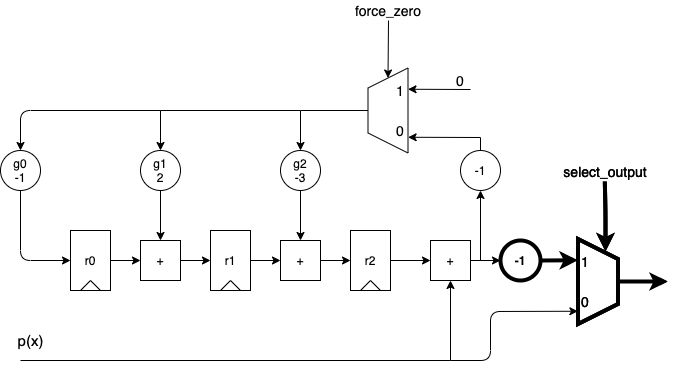

The diagram above was exported from draw.io. Its source (the exported page's mxGraphModel, read from the mxfile embedded in the PNG):
<mxGraphModel dx="369" dy="327" grid="1" gridSize="10" guides="1" tooltips="1" connect="1" arrows="1" fold="1" page="1" pageScale="1" pageWidth="850" pageHeight="1100" math="0" shadow="0">
  <root>
    <mxCell id="IqU4l1iCzfRF5xL0P2xc-0" />
    <mxCell id="IqU4l1iCzfRF5xL0P2xc-1" parent="IqU4l1iCzfRF5xL0P2xc-0" />
    <mxCell id="IqU4l1iCzfRF5xL0P2xc-2" value="" style="group" vertex="1" connectable="0" parent="IqU4l1iCzfRF5xL0P2xc-1">
      <mxGeometry x="220" y="240" width="40" height="60" as="geometry" />
    </mxCell>
    <mxCell id="IqU4l1iCzfRF5xL0P2xc-3" value="r1" style="rounded=0;whiteSpace=wrap;html=1;fillColor=none;" vertex="1" parent="IqU4l1iCzfRF5xL0P2xc-2">
      <mxGeometry width="40" height="60" as="geometry" />
    </mxCell>
    <mxCell id="IqU4l1iCzfRF5xL0P2xc-4" value="" style="endArrow=none;html=1;" edge="1" parent="IqU4l1iCzfRF5xL0P2xc-2">
      <mxGeometry width="50" height="50" relative="1" as="geometry">
        <mxPoint x="10" y="60" as="sourcePoint" />
        <mxPoint x="20" y="50" as="targetPoint" />
      </mxGeometry>
    </mxCell>
    <mxCell id="IqU4l1iCzfRF5xL0P2xc-5" value="" style="endArrow=none;html=1;exitX=0.75;exitY=1;exitDx=0;exitDy=0;" edge="1" parent="IqU4l1iCzfRF5xL0P2xc-2" source="IqU4l1iCzfRF5xL0P2xc-3">
      <mxGeometry width="50" height="50" relative="1" as="geometry">
        <mxPoint x="-40" y="160" as="sourcePoint" />
        <mxPoint x="20" y="50" as="targetPoint" />
      </mxGeometry>
    </mxCell>
    <mxCell id="IqU4l1iCzfRF5xL0P2xc-6" value="" style="group" vertex="1" connectable="0" parent="IqU4l1iCzfRF5xL0P2xc-1">
      <mxGeometry x="360" y="240" width="40" height="60" as="geometry" />
    </mxCell>
    <mxCell id="IqU4l1iCzfRF5xL0P2xc-7" value="r2" style="rounded=0;whiteSpace=wrap;html=1;fillColor=none;" vertex="1" parent="IqU4l1iCzfRF5xL0P2xc-6">
      <mxGeometry width="40" height="60" as="geometry" />
    </mxCell>
    <mxCell id="IqU4l1iCzfRF5xL0P2xc-8" value="" style="endArrow=none;html=1;" edge="1" parent="IqU4l1iCzfRF5xL0P2xc-6">
      <mxGeometry width="50" height="50" relative="1" as="geometry">
        <mxPoint x="10" y="60" as="sourcePoint" />
        <mxPoint x="20" y="50" as="targetPoint" />
      </mxGeometry>
    </mxCell>
    <mxCell id="IqU4l1iCzfRF5xL0P2xc-9" value="" style="endArrow=none;html=1;exitX=0.75;exitY=1;exitDx=0;exitDy=0;" edge="1" parent="IqU4l1iCzfRF5xL0P2xc-6" source="IqU4l1iCzfRF5xL0P2xc-7">
      <mxGeometry width="50" height="50" relative="1" as="geometry">
        <mxPoint x="-40" y="160" as="sourcePoint" />
        <mxPoint x="20" y="50" as="targetPoint" />
      </mxGeometry>
    </mxCell>
    <mxCell id="IqU4l1iCzfRF5xL0P2xc-10" value="" style="edgeStyle=orthogonalEdgeStyle;rounded=0;orthogonalLoop=1;jettySize=auto;html=1;" edge="1" parent="IqU4l1iCzfRF5xL0P2xc-1" source="IqU4l1iCzfRF5xL0P2xc-11" target="IqU4l1iCzfRF5xL0P2xc-18">
      <mxGeometry relative="1" as="geometry" />
    </mxCell>
    <mxCell id="IqU4l1iCzfRF5xL0P2xc-11" value="g2&lt;br&gt;-3" style="ellipse;whiteSpace=wrap;html=1;aspect=fixed;fillColor=none;" vertex="1" parent="IqU4l1iCzfRF5xL0P2xc-1">
      <mxGeometry x="290" y="160" width="40" height="40" as="geometry" />
    </mxCell>
    <mxCell id="IqU4l1iCzfRF5xL0P2xc-12" value="+" style="whiteSpace=wrap;html=1;aspect=fixed;fillColor=none;" vertex="1" parent="IqU4l1iCzfRF5xL0P2xc-1">
      <mxGeometry x="440" y="250" width="40" height="40" as="geometry" />
    </mxCell>
    <mxCell id="IqU4l1iCzfRF5xL0P2xc-13" value="" style="endArrow=classic;html=1;entryX=0.5;entryY=1;entryDx=0;entryDy=0;fontSize=15;rounded=0;" edge="1" parent="IqU4l1iCzfRF5xL0P2xc-1" target="IqU4l1iCzfRF5xL0P2xc-12">
      <mxGeometry width="50" height="50" relative="1" as="geometry">
        <mxPoint x="30" y="370" as="sourcePoint" />
        <mxPoint x="460" y="370" as="targetPoint" />
        <Array as="points">
          <mxPoint x="460" y="370" />
        </Array>
      </mxGeometry>
    </mxCell>
    <mxCell id="IqU4l1iCzfRF5xL0P2xc-14" value="p(x)" style="edgeLabel;html=1;align=center;verticalAlign=middle;resizable=0;points=[];fontSize=15;" vertex="1" connectable="0" parent="IqU4l1iCzfRF5xL0P2xc-13">
      <mxGeometry x="-0.734" y="-1" relative="1" as="geometry">
        <mxPoint x="-58" y="-21" as="offset" />
      </mxGeometry>
    </mxCell>
    <mxCell id="IqU4l1iCzfRF5xL0P2xc-15" value="" style="edgeStyle=orthogonalEdgeStyle;rounded=0;orthogonalLoop=1;jettySize=auto;html=1;" edge="1" parent="IqU4l1iCzfRF5xL0P2xc-1" source="IqU4l1iCzfRF5xL0P2xc-7" target="IqU4l1iCzfRF5xL0P2xc-12">
      <mxGeometry relative="1" as="geometry" />
    </mxCell>
    <mxCell id="IqU4l1iCzfRF5xL0P2xc-16" value="" style="endArrow=classic;html=1;exitX=1;exitY=0.5;exitDx=0;exitDy=0;" edge="1" parent="IqU4l1iCzfRF5xL0P2xc-1" source="IqU4l1iCzfRF5xL0P2xc-12">
      <mxGeometry width="50" height="50" relative="1" as="geometry">
        <mxPoint x="580" y="300" as="sourcePoint" />
        <mxPoint x="510" y="270" as="targetPoint" />
      </mxGeometry>
    </mxCell>
    <mxCell id="IqU4l1iCzfRF5xL0P2xc-18" value="+" style="whiteSpace=wrap;html=1;aspect=fixed;fillColor=none;" vertex="1" parent="IqU4l1iCzfRF5xL0P2xc-1">
      <mxGeometry x="290" y="250" width="40" height="40" as="geometry" />
    </mxCell>
    <mxCell id="IqU4l1iCzfRF5xL0P2xc-19" value="" style="edgeStyle=orthogonalEdgeStyle;rounded=0;orthogonalLoop=1;jettySize=auto;html=1;" edge="1" parent="IqU4l1iCzfRF5xL0P2xc-1" source="IqU4l1iCzfRF5xL0P2xc-3" target="IqU4l1iCzfRF5xL0P2xc-18">
      <mxGeometry relative="1" as="geometry" />
    </mxCell>
    <mxCell id="IqU4l1iCzfRF5xL0P2xc-20" value="" style="endArrow=classic;html=1;entryX=0;entryY=0.5;entryDx=0;entryDy=0;exitX=1;exitY=0.5;exitDx=0;exitDy=0;" edge="1" parent="IqU4l1iCzfRF5xL0P2xc-1" source="IqU4l1iCzfRF5xL0P2xc-18" target="IqU4l1iCzfRF5xL0P2xc-7">
      <mxGeometry width="50" height="50" relative="1" as="geometry">
        <mxPoint x="260" y="370" as="sourcePoint" />
        <mxPoint x="310" y="320" as="targetPoint" />
      </mxGeometry>
    </mxCell>
    <mxCell id="IqU4l1iCzfRF5xL0P2xc-21" value="" style="group" vertex="1" connectable="0" parent="IqU4l1iCzfRF5xL0P2xc-1">
      <mxGeometry x="80" y="240" width="40" height="60" as="geometry" />
    </mxCell>
    <mxCell id="IqU4l1iCzfRF5xL0P2xc-22" value="r0" style="rounded=0;whiteSpace=wrap;html=1;fillColor=none;" vertex="1" parent="IqU4l1iCzfRF5xL0P2xc-21">
      <mxGeometry width="40" height="60" as="geometry" />
    </mxCell>
    <mxCell id="IqU4l1iCzfRF5xL0P2xc-23" value="" style="endArrow=none;html=1;" edge="1" parent="IqU4l1iCzfRF5xL0P2xc-21">
      <mxGeometry width="50" height="50" relative="1" as="geometry">
        <mxPoint x="10" y="60" as="sourcePoint" />
        <mxPoint x="20" y="50" as="targetPoint" />
      </mxGeometry>
    </mxCell>
    <mxCell id="IqU4l1iCzfRF5xL0P2xc-24" value="" style="endArrow=none;html=1;exitX=0.75;exitY=1;exitDx=0;exitDy=0;" edge="1" parent="IqU4l1iCzfRF5xL0P2xc-21" source="IqU4l1iCzfRF5xL0P2xc-22">
      <mxGeometry width="50" height="50" relative="1" as="geometry">
        <mxPoint x="-40" y="160" as="sourcePoint" />
        <mxPoint x="20" y="50" as="targetPoint" />
      </mxGeometry>
    </mxCell>
    <mxCell id="IqU4l1iCzfRF5xL0P2xc-25" value="" style="edgeStyle=orthogonalEdgeStyle;rounded=0;orthogonalLoop=1;jettySize=auto;html=1;" edge="1" parent="IqU4l1iCzfRF5xL0P2xc-1" source="IqU4l1iCzfRF5xL0P2xc-26" target="IqU4l1iCzfRF5xL0P2xc-27">
      <mxGeometry relative="1" as="geometry" />
    </mxCell>
    <mxCell id="IqU4l1iCzfRF5xL0P2xc-26" value="g1&lt;br&gt;2" style="ellipse;whiteSpace=wrap;html=1;aspect=fixed;fillColor=none;" vertex="1" parent="IqU4l1iCzfRF5xL0P2xc-1">
      <mxGeometry x="150" y="160" width="40" height="40" as="geometry" />
    </mxCell>
    <mxCell id="IqU4l1iCzfRF5xL0P2xc-27" value="+" style="whiteSpace=wrap;html=1;aspect=fixed;fillColor=none;" vertex="1" parent="IqU4l1iCzfRF5xL0P2xc-1">
      <mxGeometry x="150" y="250" width="40" height="40" as="geometry" />
    </mxCell>
    <mxCell id="IqU4l1iCzfRF5xL0P2xc-28" value="" style="edgeStyle=orthogonalEdgeStyle;rounded=0;orthogonalLoop=1;jettySize=auto;html=1;" edge="1" parent="IqU4l1iCzfRF5xL0P2xc-1" source="IqU4l1iCzfRF5xL0P2xc-22" target="IqU4l1iCzfRF5xL0P2xc-27">
      <mxGeometry relative="1" as="geometry" />
    </mxCell>
    <mxCell id="IqU4l1iCzfRF5xL0P2xc-29" value="" style="endArrow=classic;html=1;entryX=0;entryY=0.5;entryDx=0;entryDy=0;exitX=1;exitY=0.5;exitDx=0;exitDy=0;" edge="1" parent="IqU4l1iCzfRF5xL0P2xc-1" source="IqU4l1iCzfRF5xL0P2xc-27">
      <mxGeometry width="50" height="50" relative="1" as="geometry">
        <mxPoint x="120" y="370" as="sourcePoint" />
        <mxPoint x="220" y="270" as="targetPoint" />
      </mxGeometry>
    </mxCell>
    <mxCell id="IqU4l1iCzfRF5xL0P2xc-30" value="g0&lt;br&gt;-1" style="ellipse;whiteSpace=wrap;html=1;aspect=fixed;fillColor=none;" vertex="1" parent="IqU4l1iCzfRF5xL0P2xc-1">
      <mxGeometry x="10" y="160" width="40" height="40" as="geometry" />
    </mxCell>
    <mxCell id="IqU4l1iCzfRF5xL0P2xc-31" value="" style="endArrow=classic;html=1;entryX=0;entryY=0.5;entryDx=0;entryDy=0;exitX=0.5;exitY=1;exitDx=0;exitDy=0;" edge="1" parent="IqU4l1iCzfRF5xL0P2xc-1" source="IqU4l1iCzfRF5xL0P2xc-30" target="IqU4l1iCzfRF5xL0P2xc-22">
      <mxGeometry width="50" height="50" relative="1" as="geometry">
        <mxPoint x="-60" y="340" as="sourcePoint" />
        <mxPoint x="-10" y="290" as="targetPoint" />
        <Array as="points">
          <mxPoint x="30" y="270" />
        </Array>
      </mxGeometry>
    </mxCell>
    <mxCell id="IqU4l1iCzfRF5xL0P2xc-32" value="" style="endArrow=classic;html=1;entryX=0.5;entryY=0;entryDx=0;entryDy=0;rounded=0;" edge="1" parent="IqU4l1iCzfRF5xL0P2xc-1" target="IqU4l1iCzfRF5xL0P2xc-26">
      <mxGeometry width="50" height="50" relative="1" as="geometry">
        <mxPoint x="310" y="120" as="sourcePoint" />
        <mxPoint x="160" y="230" as="targetPoint" />
        <Array as="points">
          <mxPoint x="170" y="120" />
        </Array>
      </mxGeometry>
    </mxCell>
    <mxCell id="IqU4l1iCzfRF5xL0P2xc-33" value="" style="endArrow=classic;html=1;entryX=0.5;entryY=0;entryDx=0;entryDy=0;" edge="1" parent="IqU4l1iCzfRF5xL0P2xc-1">
      <mxGeometry width="50" height="50" relative="1" as="geometry">
        <mxPoint x="170" y="120" as="sourcePoint" />
        <mxPoint x="30" y="160" as="targetPoint" />
        <Array as="points">
          <mxPoint x="30" y="120" />
        </Array>
      </mxGeometry>
    </mxCell>
    <mxCell id="IqU4l1iCzfRF5xL0P2xc-34" value="-1" style="ellipse;whiteSpace=wrap;html=1;aspect=fixed;fillColor=none;" vertex="1" parent="IqU4l1iCzfRF5xL0P2xc-1">
      <mxGeometry x="470" y="160" width="40" height="40" as="geometry" />
    </mxCell>
    <mxCell id="IqU4l1iCzfRF5xL0P2xc-35" value="" style="endArrow=classic;html=1;" edge="1" parent="IqU4l1iCzfRF5xL0P2xc-1">
      <mxGeometry width="50" height="50" relative="1" as="geometry">
        <mxPoint x="490" y="270" as="sourcePoint" />
        <mxPoint x="490" y="200" as="targetPoint" />
      </mxGeometry>
    </mxCell>
    <mxCell id="IqU4l1iCzfRF5xL0P2xc-36" value="" style="shape=trapezoid;perimeter=trapezoidPerimeter;whiteSpace=wrap;html=1;fixedSize=1;fillColor=none;fontSize=20;fontColor=#0000CC;rotation=-90;" vertex="1" parent="IqU4l1iCzfRF5xL0P2xc-1">
      <mxGeometry x="355" y="100" width="85" height="40" as="geometry" />
    </mxCell>
    <mxCell id="IqU4l1iCzfRF5xL0P2xc-37" value="" style="endArrow=classic;html=1;fontSize=20;fontColor=#0000CC;entryX=0.5;entryY=0;entryDx=0;entryDy=0;exitX=0.5;exitY=0;exitDx=0;exitDy=0;rounded=0;" edge="1" parent="IqU4l1iCzfRF5xL0P2xc-1" source="IqU4l1iCzfRF5xL0P2xc-36">
      <mxGeometry width="50" height="50" relative="1" as="geometry">
        <mxPoint x="370" y="200" as="sourcePoint" />
        <mxPoint x="310" y="160" as="targetPoint" />
        <Array as="points">
          <mxPoint x="310" y="120" />
        </Array>
      </mxGeometry>
    </mxCell>
    <mxCell id="IqU4l1iCzfRF5xL0P2xc-38" value="" style="endArrow=classic;html=1;fontSize=20;fontColor=#0000CC;entryX=0.185;entryY=1.003;entryDx=0;entryDy=0;entryPerimeter=0;exitX=0.5;exitY=0;exitDx=0;exitDy=0;rounded=0;" edge="1" parent="IqU4l1iCzfRF5xL0P2xc-1" target="IqU4l1iCzfRF5xL0P2xc-36">
      <mxGeometry width="50" height="50" relative="1" as="geometry">
        <mxPoint x="490" y="160" as="sourcePoint" />
        <mxPoint x="510" y="120" as="targetPoint" />
        <Array as="points">
          <mxPoint x="490" y="147" />
        </Array>
      </mxGeometry>
    </mxCell>
    <mxCell id="IqU4l1iCzfRF5xL0P2xc-39" value="" style="endArrow=classic;html=1;fontSize=20;fontColor=#0000CC;entryX=0.75;entryY=1;entryDx=0;entryDy=0;" edge="1" parent="IqU4l1iCzfRF5xL0P2xc-1" target="IqU4l1iCzfRF5xL0P2xc-36">
      <mxGeometry width="50" height="50" relative="1" as="geometry">
        <mxPoint x="480" y="99" as="sourcePoint" />
        <mxPoint x="530" y="50" as="targetPoint" />
      </mxGeometry>
    </mxCell>
    <mxCell id="IqU4l1iCzfRF5xL0P2xc-40" value="" style="endArrow=classic;html=1;fontSize=20;fontColor=#000000;entryX=1;entryY=0.5;entryDx=0;entryDy=0;" edge="1" parent="IqU4l1iCzfRF5xL0P2xc-1" target="IqU4l1iCzfRF5xL0P2xc-36">
      <mxGeometry width="50" height="50" relative="1" as="geometry">
        <mxPoint x="398" y="30" as="sourcePoint" />
        <mxPoint x="380" y="10" as="targetPoint" />
      </mxGeometry>
    </mxCell>
    <mxCell id="IqU4l1iCzfRF5xL0P2xc-41" value="0" style="text;html=1;strokeColor=none;fillColor=none;align=center;verticalAlign=middle;whiteSpace=wrap;rounded=0;fontSize=14;fontColor=#000000;" vertex="1" parent="IqU4l1iCzfRF5xL0P2xc-1">
      <mxGeometry x="450" y="80" width="40" height="20" as="geometry" />
    </mxCell>
    <mxCell id="IqU4l1iCzfRF5xL0P2xc-42" value="force_zero" style="text;html=1;strokeColor=none;fillColor=none;align=center;verticalAlign=middle;whiteSpace=wrap;rounded=0;fontSize=14;fontColor=#000000;" vertex="1" parent="IqU4l1iCzfRF5xL0P2xc-1">
      <mxGeometry x="377.5" y="10" width="40" height="20" as="geometry" />
    </mxCell>
    <mxCell id="IqU4l1iCzfRF5xL0P2xc-43" value="1" style="text;html=1;strokeColor=none;fillColor=none;align=center;verticalAlign=middle;whiteSpace=wrap;rounded=0;fontSize=14;fontColor=#000000;" vertex="1" parent="IqU4l1iCzfRF5xL0P2xc-1">
      <mxGeometry x="390" y="90" width="40" height="20" as="geometry" />
    </mxCell>
    <mxCell id="IqU4l1iCzfRF5xL0P2xc-44" value="0" style="text;html=1;strokeColor=none;fillColor=none;align=center;verticalAlign=middle;whiteSpace=wrap;rounded=0;fontSize=14;fontColor=#000000;" vertex="1" parent="IqU4l1iCzfRF5xL0P2xc-1">
      <mxGeometry x="390" y="130" width="40" height="20" as="geometry" />
    </mxCell>
    <mxCell id="IqU4l1iCzfRF5xL0P2xc-45" value="" style="shape=trapezoid;perimeter=trapezoidPerimeter;whiteSpace=wrap;html=1;fixedSize=1;fillColor=none;fontSize=20;fontColor=#0000CC;rotation=-270;strokeWidth=4;" vertex="1" parent="IqU4l1iCzfRF5xL0P2xc-1">
      <mxGeometry x="565" y="271" width="85" height="40" as="geometry" />
    </mxCell>
    <mxCell id="IqU4l1iCzfRF5xL0P2xc-46" value="0" style="text;html=1;strokeColor=none;fillColor=none;align=center;verticalAlign=middle;whiteSpace=wrap;rounded=0;fontSize=14;fontColor=#000000;rotation=0;" vertex="1" parent="IqU4l1iCzfRF5xL0P2xc-1">
      <mxGeometry x="575" y="301" width="40" height="20" as="geometry" />
    </mxCell>
    <mxCell id="IqU4l1iCzfRF5xL0P2xc-47" value="1" style="text;html=1;strokeColor=none;fillColor=none;align=center;verticalAlign=middle;whiteSpace=wrap;rounded=0;fontSize=14;fontColor=#000000;rotation=0;" vertex="1" parent="IqU4l1iCzfRF5xL0P2xc-1">
      <mxGeometry x="575" y="261" width="40" height="20" as="geometry" />
    </mxCell>
    <mxCell id="IqU4l1iCzfRF5xL0P2xc-49" value="" style="endArrow=classic;html=1;fontSize=14;fontColor=#000000;entryX=0.85;entryY=1.002;entryDx=0;entryDy=0;entryPerimeter=0;rounded=1;" edge="1" parent="IqU4l1iCzfRF5xL0P2xc-1" target="IqU4l1iCzfRF5xL0P2xc-45">
      <mxGeometry width="50" height="50" relative="1" as="geometry">
        <mxPoint x="460" y="370" as="sourcePoint" />
        <mxPoint x="500" y="240" as="targetPoint" />
        <Array as="points">
          <mxPoint x="500" y="370" />
          <mxPoint x="500" y="321" />
        </Array>
      </mxGeometry>
    </mxCell>
    <mxCell id="IqU4l1iCzfRF5xL0P2xc-50" value="" style="endArrow=classic;html=1;entryX=0.308;entryY=-0.017;entryDx=0;entryDy=0;entryPerimeter=0;exitX=0.5;exitY=0;exitDx=0;exitDy=0;" edge="1" parent="IqU4l1iCzfRF5xL0P2xc-1" source="IqU4l1iCzfRF5xL0P2xc-45">
      <mxGeometry width="50" height="50" relative="1" as="geometry">
        <mxPoint x="635" y="291" as="sourcePoint" />
        <mxPoint x="677.3199999999999" y="291.00000000000006" as="targetPoint" />
      </mxGeometry>
    </mxCell>
    <mxCell id="IqU4l1iCzfRF5xL0P2xc-51" value="" style="endArrow=classic;html=1;fontSize=20;fontColor=#000000;entryX=1;entryY=0;entryDx=0;entryDy=0;strokeWidth=4;" edge="1" parent="IqU4l1iCzfRF5xL0P2xc-1" target="IqU4l1iCzfRF5xL0P2xc-47">
      <mxGeometry width="50" height="50" relative="1" as="geometry">
        <mxPoint x="614.3199999999997" y="191" as="sourcePoint" />
        <mxPoint x="613.8199999999999" y="248.5" as="targetPoint" />
        <Array as="points">
          <mxPoint x="615" y="221" />
        </Array>
      </mxGeometry>
    </mxCell>
    <mxCell id="IqU4l1iCzfRF5xL0P2xc-52" value="select_output" style="text;html=1;strokeColor=none;fillColor=none;align=center;verticalAlign=middle;whiteSpace=wrap;rounded=0;fontSize=14;fontColor=#000000;" vertex="1" parent="IqU4l1iCzfRF5xL0P2xc-1">
      <mxGeometry x="595" y="171" width="40" height="20" as="geometry" />
    </mxCell>
    <mxCell id="IqU4l1iCzfRF5xL0P2xc-53" value="-1" style="ellipse;whiteSpace=wrap;html=1;aspect=fixed;fillColor=none;fontStyle=1;strokeWidth=4;" vertex="1" parent="IqU4l1iCzfRF5xL0P2xc-1">
      <mxGeometry x="510" y="250" width="40" height="40" as="geometry" />
    </mxCell>
    <mxCell id="IqU4l1iCzfRF5xL0P2xc-55" value="" style="endArrow=classic;html=1;strokeWidth=4;fontSize=14;fontColor=#000000;entryX=0.25;entryY=1;entryDx=0;entryDy=0;exitX=1;exitY=0.5;exitDx=0;exitDy=0;" edge="1" parent="IqU4l1iCzfRF5xL0P2xc-1" source="IqU4l1iCzfRF5xL0P2xc-53" target="IqU4l1iCzfRF5xL0P2xc-45">
      <mxGeometry width="50" height="50" relative="1" as="geometry">
        <mxPoint x="560" y="290" as="sourcePoint" />
        <mxPoint x="570" y="271" as="targetPoint" />
      </mxGeometry>
    </mxCell>
    <mxCell id="IqU4l1iCzfRF5xL0P2xc-64" value="" style="shape=trapezoid;perimeter=trapezoidPerimeter;whiteSpace=wrap;html=1;fixedSize=1;fillColor=none;fontSize=20;fontColor=#0000CC;rotation=-270;strokeWidth=4;" vertex="1" parent="IqU4l1iCzfRF5xL0P2xc-1">
      <mxGeometry x="565" y="271" width="85" height="40" as="geometry" />
    </mxCell>
    <mxCell id="IqU4l1iCzfRF5xL0P2xc-65" value="0" style="text;html=1;strokeColor=none;fillColor=none;align=center;verticalAlign=middle;whiteSpace=wrap;rounded=0;fontSize=14;fontColor=#000000;rotation=0;" vertex="1" parent="IqU4l1iCzfRF5xL0P2xc-1">
      <mxGeometry x="575" y="301" width="40" height="20" as="geometry" />
    </mxCell>
    <mxCell id="IqU4l1iCzfRF5xL0P2xc-66" value="1" style="text;html=1;strokeColor=none;fillColor=none;align=center;verticalAlign=middle;whiteSpace=wrap;rounded=0;fontSize=14;fontColor=#000000;rotation=0;" vertex="1" parent="IqU4l1iCzfRF5xL0P2xc-1">
      <mxGeometry x="575" y="261" width="40" height="20" as="geometry" />
    </mxCell>
    <mxCell id="IqU4l1iCzfRF5xL0P2xc-67" value="" style="endArrow=classic;html=1;entryX=0.308;entryY=-0.017;entryDx=0;entryDy=0;entryPerimeter=0;exitX=0.5;exitY=0;exitDx=0;exitDy=0;strokeWidth=4;" edge="1" source="IqU4l1iCzfRF5xL0P2xc-64" parent="IqU4l1iCzfRF5xL0P2xc-1">
      <mxGeometry width="50" height="50" relative="1" as="geometry">
        <mxPoint x="635" y="291" as="sourcePoint" />
        <mxPoint x="677.3199999999999" y="291" as="targetPoint" />
      </mxGeometry>
    </mxCell>
    <mxCell id="IqU4l1iCzfRF5xL0P2xc-68" value="" style="endArrow=classic;html=1;fontSize=20;fontColor=#000000;entryX=1;entryY=0;entryDx=0;entryDy=0;strokeWidth=4;" edge="1" target="IqU4l1iCzfRF5xL0P2xc-66" parent="IqU4l1iCzfRF5xL0P2xc-1">
      <mxGeometry width="50" height="50" relative="1" as="geometry">
        <mxPoint x="614.3199999999997" y="191" as="sourcePoint" />
        <mxPoint x="613.8199999999999" y="248.5" as="targetPoint" />
        <Array as="points">
          <mxPoint x="615" y="221" />
        </Array>
      </mxGeometry>
    </mxCell>
    <mxCell id="IqU4l1iCzfRF5xL0P2xc-69" value="select_output" style="text;html=1;strokeColor=none;fillColor=none;align=center;verticalAlign=middle;whiteSpace=wrap;rounded=0;fontSize=14;fontColor=#000000;" vertex="1" parent="IqU4l1iCzfRF5xL0P2xc-1">
      <mxGeometry x="595" y="171" width="40" height="20" as="geometry" />
    </mxCell>
  </root>
</mxGraphModel>